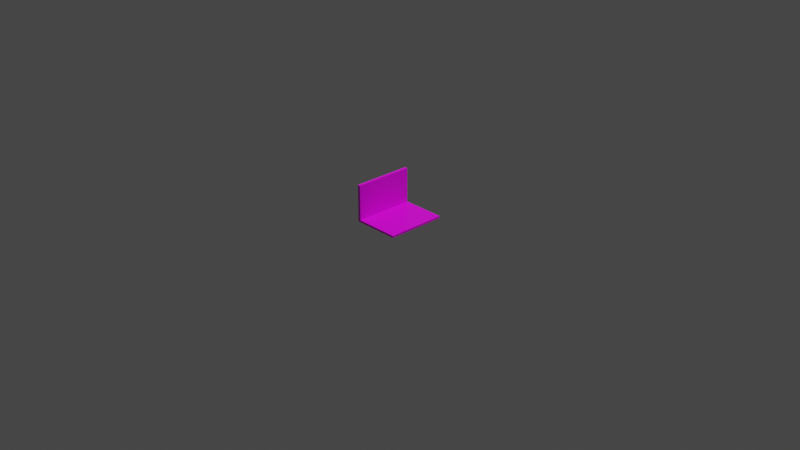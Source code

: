 # Source: laptop.blend  (saved by Blender 2.82.7; exported with 4.5.12 LTS)
import bpy
from mathutils import Matrix  # noqa: F401  (used for matrix-valued properties, if any)

bpy.ops.wm.read_factory_settings(use_empty=True)
scene = bpy.context.scene
scene.name = 'Scene'

# ---- collections
col_collection = bpy.data.collections.new('Collection'); scene.collection.children.link(col_collection)

# ---- images (referenced by path relative to the original .blend; pixels are not part of the script)
import os
ASSET_DIR = os.environ.get("B2B_ASSET_DIR", "")  # directory of the original .blend (textures are referenced by path, not embedded)
HERE = os.path.dirname(os.path.abspath(__file__))  # packed textures are extracted next to this script under _unpacked/

def load_image(name, relpath, width, height, colorspace="sRGB"):
    """Load a texture the original file referenced (path relative to the .blend, or extracted next to this script)."""
    p = next((c for c in (os.path.join(HERE, relpath), os.path.join(ASSET_DIR, relpath)) if relpath and os.path.exists(c)), "")
    if p:
        img = bpy.data.images.load(p, check_existing=True)
        img.name = name
    else:  # same state as the original file: an image datablock whose file is absent (Cycles renders it pink)
        img = bpy.data.images.new(name, width, height)
        img.source = "FILE"
        img.filepath = "//" + (relpath or name)
    img.colorspace_settings.name = colorspace
    return img
img_laptop_base_png = load_image('laptop_base.png', 'laptop_base.png', 1024, 1024, 'sRGB')

# ---- materials (node trees are filled in below, after node groups)
mat_material = bpy.data.materials.new('Material')
mat_material.alpha_threshold = 0.0
mat_material.use_transparent_shadow = False
mat_material.line_color = (0.0, 0.0, 0.0, 1.0)

# ---- material node trees
mat_material.use_nodes = True; mat_material.node_tree.nodes.clear()
_N = mat_material.node_tree.nodes; _L = mat_material.node_tree.links
n0 = _N.new('ShaderNodeOutputMaterial'); n0.name = 'Material Output'; n0.location = (300, 300)
n1 = _N.new('ShaderNodeBsdfPrincipled'); n1.name = 'Principled BSDF'; n1.location = (10, 300)
n1.distribution = 'GGX'
n1.subsurface_method = 'BURLEY'
n1.inputs[2].default_value = 0.4
n1.inputs[3].default_value = 1.45
n1.inputs[27].default_value = (0.0, 0.0, 0.0, 1.0)
n1.inputs[28].default_value = 1.0
n2 = _N.new('ShaderNodeTexImage'); n2.name = 'Image Texture'; n2.location = (-785, 278)
n2.image = img_laptop_base_png
_L.new(n1.outputs[0], n0.inputs[0])
_L.new(n2.outputs[0], n1.inputs[0])
n0.is_active_output = True

# ---- world
world_world = bpy.data.worlds.new('World'); scene.world = world_world
world_world.use_nodes = True; world_world.node_tree.nodes.clear()
_N = world_world.node_tree.nodes; _L = world_world.node_tree.links
n0 = _N.new('ShaderNodeOutputWorld'); n0.name = 'World Output'; n0.location = (300, 300)
n1 = _N.new('ShaderNodeBackground'); n1.name = 'Background'; n1.location = (10, 300)
n1.inputs[0].default_value = (0.05088, 0.05088, 0.05088, 1.0)
_L.new(n1.outputs[0], n0.inputs[0])
n0.is_active_output = True
world_world.color = (0.05088, 0.05088, 0.05088)
world_world.use_sun_shadow = False
world_world.sun_shadow_jitter_overblur = 0.0

# ---- cameras
cam_camera = bpy.data.cameras.new('Camera')
cam_camera.clip_end = 100.0
cam_camera.ortho_scale = 7.314

# ---- lights
light_light = bpy.data.lights.new('Light', 'POINT')
light_light.transmission_factor = 0.0
light_light.energy = 1000.0
light_light.shadow_soft_size = 0.1
light_light.shadow_maximum_resolution = 0.006
light_light.use_absolute_resolution = True

# ---- meshes
me_cube = bpy.data.meshes.new('Cube')
me_cube.from_pydata([(1.0, 1.0, 1.0), (1.0, 1.0, -1.0), (1.0, -1.0, 1.0), (1.0, -1.0, -1.0), (-1.0, 1.0, -1.0), (-1.0, -1.0, -1.0), (-0.8749, -1.0, 1.0), (-0.8749, 1.0, 1.0), (-1.0, 1.0, 33.77), (-1.0, -1.0, 33.77), (-0.8749, -1.0, 33.77), (-0.8749, 1.0, 33.77), (-0.6736, -0.8407, 1.0), (0.5302, -0.819, 1.0), (0.5684, 0.8546, 1.0), (-0.7962, 0.8739, 1.0)], [], [(11, 8, 9, 10), (5, 9, 8, 4), (1, 3, 5, 4), (2, 0, 14, 13, 12, 15, 7, 6), (4, 8, 11, 7, 0, 1), (1, 0, 2, 3), (2, 6, 10, 9, 5, 3), (6, 7, 11, 10), (7, 15, 14, 0), (15, 12, 13, 14)])
_uv = me_cube.uv_layers.new(name='UVMap')
_uv.uv.foreach_set('vector', [0.8125, 0.2407, 0.8, 0.2407, 0.8, 0.1805, 0.8125, 0.1805, 5.424e-07, 1.0, 0.0, 0.0, 0.2, 0.0, 0.2, 1.0, 0.8, 0.06017, 1.0, 0.06017, 1.0, 0.1203, 0.8, 0.1203, 0.9875, 0.1203, 0.9875, 0.1805, 0.9443, 0.1761, 0.9405, 0.1258, 0.8201, 0.1251, 0.8079, 0.1767, 0.8, 0.1805, 0.8, 0.1203, 0.4, 0.0, 0.4, 1.0, 0.3875, 1.0, 0.3875, 0.06017, 0.2, 0.06017, 0.2, 7.172e-09, 1.0, 0.06017, 0.8, 0.06017, 0.8, 1.614e-08, 1.0, 0.0, 0.4, 0.9398, 0.5875, 0.9398, 0.5875, 0.0, 0.6, 0.0, 0.6, 1.0, 0.4, 1.0, 0.6, 0.0, 0.8, 0.0, 0.8, 0.9398, 0.6, 0.9398, 0.8, 0.1805, 0.8079, 0.1767, 0.9443, 0.1761, 0.9875, 0.1805, 0.8079, 0.1767, 0.8201, 0.1251, 0.9405, 0.1258, 0.9443, 0.1761])
me_cube.materials.append(mat_material)
me_cube.use_remesh_preserve_volume = False
me_cube.use_remesh_preserve_attributes = False
me_cube.use_mirror_vertex_groups = False
me_cube.update()

# ---- objects
ob_cube = bpy.data.objects.new('Cube', me_cube)
ob_light = bpy.data.objects.new('Light', light_light)
ob_camera = bpy.data.objects.new('Camera', cam_camera)

# ---- transforms, parenting, visibility, modifiers, constraints
ob_cube.location = (0.0, 0.0, 0.0)
ob_cube.scale = (0.2548, 0.3243, 0.01158)
ob_cube.lock_rotations_4d = False
ob_cube.empty_display_type = 'ARROWS'
ob_cube.lineart.crease_threshold = 0.0
ob_light.location = (1.643, 1.005, 5.904)
ob_light.rotation_euler = (0.6503, 0.05522, 1.866)
ob_light.lock_rotations_4d = False
ob_light.empty_display_type = 'ARROWS'
ob_light.color = (0.0, 0.0, 0.0, 0.0)
ob_light.lineart.crease_threshold = 0.0
ob_camera.location = (7.359, -6.926, 4.958)
ob_camera.rotation_euler = (1.109, 0.0, 0.8149)
ob_camera.lock_rotations_4d = False
ob_camera.empty_display_type = 'ARROWS'
ob_camera.color = (0.0, 0.0, 0.0, 0.0)
ob_camera.display_type = 'WIRE'
ob_camera.lineart.crease_threshold = 0.0

# ---- collection membership
col_collection.objects.link(ob_cube)
col_collection.objects.link(ob_light)
col_collection.objects.link(ob_camera)

# ---- scene / render settings (as saved in the file)
scene.camera = ob_camera
scene.frame_start = 1; scene.frame_end = 250; scene.frame_set(32)
scene.render.engine = 'BLENDER_EEVEE_NEXT'
scene.cycles.use_denoising = False
scene.cycles.samples = 128
scene.cycles.sampling_pattern = 'TABULATED_SOBOL'
scene.cycles.use_adaptive_sampling = False
scene.cycles.use_light_tree = False
scene.view_settings.view_transform = 'Filmic'
bpy.context.view_layer.update()
